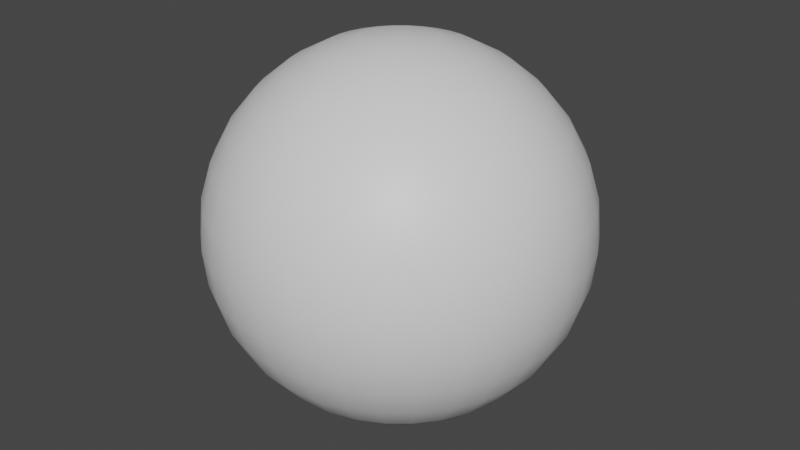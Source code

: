 # Source: untitled.blend  (saved by Blender 3.1.7; exported with 4.5.12 LTS)
import bpy
from mathutils import Matrix  # noqa: F401  (used for matrix-valued properties, if any)

bpy.ops.wm.read_factory_settings(use_empty=True)
scene = bpy.context.scene
scene.name = 'Scene'

# ---- collections
col_collection = bpy.data.collections.new('Collection'); scene.collection.children.link(col_collection)

# ---- materials (node trees are filled in below, after node groups)
mat_material_001 = bpy.data.materials.new('Material.001')
mat_material_001.use_transparent_shadow = False

# ---- node groups
ng_auto_smooth = bpy.data.node_groups.new('Auto Smooth', 'GeometryNodeTree')
_s = ng_auto_smooth.interface.new_socket(name='Geometry', in_out='OUTPUT', socket_type='NodeSocketGeometry')
_s = ng_auto_smooth.interface.new_socket(name='Geometry', in_out='INPUT', socket_type='NodeSocketGeometry')
_s = ng_auto_smooth.interface.new_socket(name='Angle', in_out='INPUT', socket_type='NodeSocketFloat')
_s.subtype = 'ANGLE'
_s.min_value = 0.0
_s.max_value = 3.142
ng_auto_smooth.is_modifier = True
_N = ng_auto_smooth.nodes; _L = ng_auto_smooth.links
n0 = _N.new('NodeGroupOutput'); n0.name = 'Group Output'; n0.location = (480, -100)
n1 = _N.new('NodeGroupInput'); n1.name = 'Group Input'; n1.location = (-420, -300)
n2 = _N.new('NodeGroupInput'); n2.name = 'Group Input.001'; n2.location = (-60, -100)
n3 = _N.new('GeometryNodeSetShadeSmooth'); n3.name = 'Set Shade Smooth'; n3.location = (120, -100)
n3.domain = 'EDGE'
n4 = _N.new('GeometryNodeSetShadeSmooth'); n4.name = 'Set Shade Smooth.001'; n4.location = (300, -100)
n5 = _N.new('GeometryNodeInputMeshEdgeAngle'); n5.name = 'Edge Angle'; n5.location = (-420, -220)
n6 = _N.new('GeometryNodeInputEdgeSmooth'); n6.name = 'Is Edge Smooth'; n6.location = (-60, -160)
n7 = _N.new('GeometryNodeInputShadeSmooth'); n7.name = 'Is Face Smooth'; n7.location = (-240, -340)
n8 = _N.new('FunctionNodeBooleanMath'); n8.name = 'Boolean Math'; n8.location = (-60, -220)
n9 = _N.new('FunctionNodeCompare'); n9.name = 'Compare'; n9.location = (-240, -180)
n9.operation = 'LESS_EQUAL'
_L.new(n5.outputs[0], n9.inputs[0])
_L.new(n4.outputs[0], n0.inputs[0])
_L.new(n1.outputs[1], n9.inputs[1])
_L.new(n9.outputs[0], n8.inputs[0])
_L.new(n7.outputs[0], n8.inputs[1])
_L.new(n2.outputs[0], n3.inputs[0])
_L.new(n6.outputs[0], n3.inputs[1])
_L.new(n3.outputs[0], n4.inputs[0])
_L.new(n8.outputs[0], n3.inputs[2])
n0.is_active_output = True

# ---- material node trees
mat_material_001.use_nodes = True; mat_material_001.node_tree.nodes.clear()
_N = mat_material_001.node_tree.nodes; _L = mat_material_001.node_tree.links
n0 = _N.new('ShaderNodeBsdfPrincipled'); n0.name = 'Principled BSDF'; n0.location = (10, 300)
n0.distribution = 'GGX'
n0.subsurface_method = 'RANDOM_WALK_SKIN'
n0.inputs[3].default_value = 1.45
n0.inputs[27].default_value = (0.0, 0.0, 0.0, 1.0)
n0.inputs[28].default_value = 1.0
n1 = _N.new('ShaderNodeOutputMaterial'); n1.name = 'Material Output'; n1.location = (300, 300)
_L.new(n0.outputs[0], n1.inputs[0])
n1.is_active_output = True

# ---- world
world_world = bpy.data.worlds.new('World'); scene.world = world_world
world_world.use_nodes = True; world_world.node_tree.nodes.clear()
_N = world_world.node_tree.nodes; _L = world_world.node_tree.links
n0 = _N.new('ShaderNodeOutputWorld'); n0.name = 'World Output'; n0.location = (300, 300)
n1 = _N.new('ShaderNodeBackground'); n1.name = 'Background'; n1.location = (10, 300)
n1.inputs[0].default_value = (0.05088, 0.05088, 0.05088, 1.0)
_L.new(n1.outputs[0], n0.inputs[0])
n0.is_active_output = True
world_world.color = (0.05088, 0.05088, 0.05088)
world_world.use_sun_shadow = False
world_world.sun_shadow_jitter_overblur = 0.0

# ---- meshes
me_sphere = bpy.data.meshes.new('Sphere')
me_sphere.from_pydata([(0.0, 0.1951, 0.9808), (0.0, 0.3827, 0.9239), (0.0, 0.5556, 0.8315), (0.0, 0.7071, 0.7071), (0.0, 0.8315, 0.5556), (0.0, 0.9239, 0.3827), (0.0, 0.9808, 0.1951), (0.0, 0.8315, -0.5556), (0.0, 0.7071, -0.7071), (0.0, 0.5556, -0.8315), (0.03806, 0.1913, 0.9808), (0.07466, 0.3753, 0.9239), (0.1084, 0.5449, 0.8315), (0.1379, 0.6935, 0.7071), (0.1622, 0.8155, 0.5556), (0.1802, 0.9061, 0.3827), (0.1913, 0.9619, 0.1951), (0.1951, 0.9808, -4.371e-08), (0.1913, 0.9619, -0.1951), (0.1802, 0.9061, -0.3827), (0.1622, 0.8155, -0.5556), (0.1379, 0.6935, -0.7071), (0.1084, 0.5449, -0.8315), (0.07466, 0.3753, -0.9239), (0.03806, 0.1913, -0.9808), (0.07466, 0.1802, 0.9808), (0.1464, 0.3536, 0.9239), (0.2126, 0.5133, 0.8315), (0.2706, 0.6533, 0.7071), (0.3182, 0.7682, 0.5556), (0.3536, 0.8536, 0.3827), (0.3753, 0.9061, 0.1951), (0.3827, 0.9239, -4.371e-08), (0.3753, 0.9061, -0.1951), (0.3536, 0.8536, -0.3827), (0.3182, 0.7682, -0.5556), (0.2706, 0.6533, -0.7071), (0.2126, 0.5133, -0.8315), (0.1464, 0.3536, -0.9239), (0.07466, 0.1802, -0.9808), (0.1084, 0.1622, 0.9808), (0.2126, 0.3182, 0.9239), (0.3087, 0.4619, 0.8315), (0.3928, 0.5879, 0.7071), (0.4619, 0.6913, 0.5556), (0.5133, 0.7682, 0.3827), (0.5449, 0.8155, 0.1951), (0.5556, 0.8315, -4.371e-08), (0.5449, 0.8155, -0.1951), (0.5133, 0.7682, -0.3827), (0.4619, 0.6913, -0.5556), (0.3928, 0.5879, -0.7071), (0.3087, 0.4619, -0.8315), (0.2126, 0.3182, -0.9239), (0.1084, 0.1622, -0.9808), (0.1379, 0.1379, 0.9808), (0.2706, 0.2706, 0.9239), (0.3928, 0.3928, 0.8315), (0.5, 0.5, 0.7071), (0.5879, 0.5879, 0.5556), (0.6533, 0.6533, 0.3827), (0.6935, 0.6935, 0.1951), (0.7071, 0.7071, -4.371e-08), (0.6935, 0.6935, -0.1951), (0.6533, 0.6533, -0.3827), (0.5879, 0.5879, -0.5556), (0.5, 0.5, -0.7071), (0.3928, 0.3928, -0.8315), (0.2706, 0.2706, -0.9239), (0.1379, 0.1379, -0.9808), (0.1622, 0.1084, 0.9808), (0.3182, 0.2126, 0.9239), (0.4619, 0.3087, 0.8315), (0.5879, 0.3928, 0.7071), (0.6913, 0.4619, 0.5556), (0.7682, 0.5133, 0.3827), (0.8155, 0.5449, 0.1951), (0.8315, 0.5556, -4.371e-08), (0.8155, 0.5449, -0.1951), (0.7682, 0.5133, -0.3827), (0.6913, 0.4619, -0.5556), (0.5879, 0.3928, -0.7071), (0.4619, 0.3087, -0.8315), (0.3182, 0.2126, -0.9239), (0.1622, 0.1084, -0.9808), (0.1802, 0.07466, 0.9808), (0.3536, 0.1464, 0.9239), (0.5133, 0.2126, 0.8315), (0.6533, 0.2706, 0.7071), (0.7682, 0.3182, 0.5556), (0.8536, 0.3536, 0.3827), (0.9061, 0.3753, 0.1951), (0.9239, 0.3827, -4.371e-08), (0.9061, 0.3753, -0.1951), (0.8536, 0.3536, -0.3827), (0.7682, 0.3182, -0.5556), (0.6533, 0.2706, -0.7071), (0.5133, 0.2126, -0.8315), (0.3536, 0.1464, -0.9239), (0.1802, 0.07466, -0.9808), (0.1913, 0.03806, 0.9808), (0.3753, 0.07466, 0.9239), (0.5449, 0.1084, 0.8315), (0.6935, 0.1379, 0.7071), (0.8155, 0.1622, 0.5556), (0.9061, 0.1802, 0.3827), (0.9619, 0.1913, 0.1951), (0.9808, 0.1951, -4.371e-08), (0.9619, 0.1913, -0.1951), (0.9061, 0.1802, -0.3827), (0.8155, 0.1622, -0.5556), (0.6935, 0.1379, -0.7071), (0.5449, 0.1084, -0.8315), (0.3753, 0.07466, -0.9239), (0.1913, 0.03806, -0.9808), (0.1951, -6.874e-08, 0.9808), (0.3827, -1.209e-07, 0.9239), (0.5556, -1.134e-07, 0.8315), (0.7071, -4.638e-08, 0.7071), (0.8315, -9.109e-08, 0.5556), (0.9239, -1.658e-08, 0.3827), (0.9808, -9.109e-08, 0.1951), (1.0, -1.656e-07, -4.371e-08), (0.9808, -9.109e-08, -0.1951), (0.9239, -1.507e-07, -0.3827), (0.8315, -1.06e-07, -0.5556), (0.7071, -4.638e-08, -0.7071), (0.5556, -1.134e-07, -0.8315), (0.3827, -9.854e-08, -0.9239), (0.1951, -7.619e-08, -0.9808), (0.1913, -0.03806, 0.9808), (0.3753, -0.07466, 0.9239), (0.5449, -0.1084, 0.8315), (0.6935, -0.1379, 0.7071), (0.8155, -0.1622, 0.5556), (0.9061, -0.1802, 0.3827), (0.9619, -0.1913, 0.1951), (0.9808, -0.1951, -4.371e-08), (0.9619, -0.1913, -0.1951), (0.9061, -0.1802, -0.3827), (0.8155, -0.1622, -0.5556), (0.6935, -0.1379, -0.7071), (0.5449, -0.1084, -0.8315), (0.3753, -0.07466, -0.9239), (0.1913, -0.03806, -0.9808), (0.1802, -0.07466, 0.9808), (0.3536, -0.1464, 0.9239), (0.5133, -0.2126, 0.8315), (0.6533, -0.2706, 0.7071), (0.7682, -0.3182, 0.5556), (0.8536, -0.3536, 0.3827), (0.9061, -0.3753, 0.1951), (0.9239, -0.3827, -4.371e-08), (0.9061, -0.3753, -0.1951), (0.8536, -0.3536, -0.3827), (0.7682, -0.3182, -0.5556), (0.6533, -0.2706, -0.7071), (0.5133, -0.2126, -0.8315), (0.3536, -0.1464, -0.9239), (0.1802, -0.07466, -0.9808), (0.1622, -0.1084, 0.9808), (0.3182, -0.2126, 0.9239), (0.4619, -0.3087, 0.8315), (0.5879, -0.3928, 0.7071), (0.6913, -0.4619, 0.5556), (0.7682, -0.5133, 0.3827), (0.8155, -0.5449, 0.1951), (0.8315, -0.5556, -4.371e-08), (0.8155, -0.5449, -0.1951), (0.7682, -0.5133, -0.3827), (0.6913, -0.4619, -0.5556), (0.5879, -0.3928, -0.7071), (0.4619, -0.3087, -0.8315), (0.3182, -0.2126, -0.9239), (0.1622, -0.1084, -0.9808), (0.1379, -0.1379, 0.9808), (0.2706, -0.2706, 0.9239), (0.3928, -0.3928, 0.8315), (0.5, -0.5, 0.7071), (0.5879, -0.5879, 0.5556), (0.6533, -0.6533, 0.3827), (0.6935, -0.6935, 0.1951), (0.7071, -0.7071, -4.371e-08), (0.6935, -0.6935, -0.1951), (0.6533, -0.6533, -0.3827), (0.5879, -0.5879, -0.5556), (0.5, -0.5, -0.7071), (0.3928, -0.3928, -0.8315), (0.2706, -0.2706, -0.9239), (0.1379, -0.1379, -0.9808), (0.1084, -0.1622, 0.9808), (0.2126, -0.3182, 0.9239), (0.3087, -0.4619, 0.8315), (0.3928, -0.5879, 0.7071), (0.4619, -0.6913, 0.5556), (0.5133, -0.7682, 0.3827), (0.5449, -0.8155, 0.1951), (0.5556, -0.8315, -4.371e-08), (0.5449, -0.8155, -0.1951), (0.5133, -0.7682, -0.3827), (0.4619, -0.6913, -0.5556), (0.3928, -0.5879, -0.7071), (0.3087, -0.4619, -0.8315), (0.2126, -0.3182, -0.9239), (0.1084, -0.1622, -0.9808), (0.07466, -0.1802, 0.9808), (0.1464, -0.3536, 0.9239), (0.2126, -0.5133, 0.8315), (0.2706, -0.6533, 0.7071), (0.3182, -0.7682, 0.5556), (0.3536, -0.8536, 0.3827), (0.3753, -0.9061, 0.1951), (0.3827, -0.9239, -4.371e-08), (0.3753, -0.9061, -0.1951), (0.3536, -0.8536, -0.3827), (0.3182, -0.7682, -0.5556), (0.2706, -0.6533, -0.7071), (0.2126, -0.5133, -0.8315), (0.1464, -0.3536, -0.9239), (0.07466, -0.1802, -0.9808), (0.03806, -0.1913, 0.9808), (0.07466, -0.3753, 0.9239), (0.1084, -0.5449, 0.8315), (0.1379, -0.6935, 0.7071), (0.1622, -0.8155, 0.5556), (0.1802, -0.9061, 0.3827), (0.1913, -0.9619, 0.1951), (0.1951, -0.9808, -4.371e-08), (0.1913, -0.9619, -0.1951), (0.1802, -0.9061, -0.3827), (0.1622, -0.8155, -0.5556), (0.1379, -0.6935, -0.7071), (0.1084, -0.5449, -0.8315), (0.07466, -0.3753, -0.9239), (0.03806, -0.1913, -0.9808), (2.154e-09, -0.1951, 0.9808), (-2.765e-08, -0.3827, 0.9239), (-6.49e-08, -0.5556, 0.8315), (4.686e-08, -0.7071, 0.7071), (-1.275e-08, -0.8315, 0.5556), (1.706e-08, -0.9239, 0.3827), (-7.235e-08, -0.9808, 0.1951), (-2.661e-07, -1.0, -4.371e-08), (-7.235e-08, -0.9808, -0.1951), (-1.171e-07, -0.9239, -0.3827), (-4.255e-08, -0.8315, -0.5556), (4.686e-08, -0.7071, -0.7071), (-6.49e-08, -0.5556, -0.8315), (2.154e-09, -0.3827, -0.9239), (-1.571e-09, -0.1951, -0.9808), (-0.03806, -0.1913, 0.9808), (-0.07466, -0.3753, 0.9239), (-0.1084, -0.5449, 0.8315), (-0.1379, -0.6935, 0.7071), (-0.1622, -0.8155, 0.5556), (-0.1802, -0.9061, 0.3827), (-0.1913, -0.9619, 0.1951), (-0.1951, -0.9808, -4.371e-08), (-0.1913, -0.9619, -0.1951), (-0.1802, -0.9061, -0.3827), (-0.1622, -0.8155, -0.5556), (-0.1379, -0.6935, -0.7071), (-0.1084, -0.5449, -0.8315), (-0.07466, -0.3753, -0.9239), (-0.03806, -0.1913, -0.9808), (-0.07466, -0.1802, 0.9808), (-0.1464, -0.3536, 0.9239), (-0.2126, -0.5133, 0.8315), (-0.2706, -0.6533, 0.7071), (-0.3182, -0.7682, 0.5556), (-0.3536, -0.8536, 0.3827), (-0.3753, -0.9061, 0.1951), (-0.3827, -0.9239, -4.371e-08), (-0.3753, -0.9061, -0.1951), (-0.3536, -0.8536, -0.3827), (-0.3182, -0.7682, -0.5556), (-0.2706, -0.6533, -0.7071), (-0.2126, -0.5133, -0.8315), (-0.1464, -0.3536, -0.9239), (-0.07466, -0.1802, -0.9808), (-0.1084, -0.1622, 0.9808), (-0.2126, -0.3182, 0.9239), (-0.3087, -0.4619, 0.8315), (-0.3928, -0.5879, 0.7071), (-0.4619, -0.6913, 0.5556), (-0.5133, -0.7682, 0.3827), (-0.5449, -0.8155, 0.1951), (-0.5556, -0.8315, -4.371e-08), (-0.5449, -0.8155, -0.1951), (-0.5133, -0.7682, -0.3827), (-0.4619, -0.6913, -0.5556), (-0.3928, -0.5879, -0.7071), (-0.3087, -0.4619, -0.8315), (-0.2126, -0.3182, -0.9239), (-0.1084, -0.1622, -0.9808), (-0.1379, -0.1379, 0.9808), (-0.2706, -0.2706, 0.9239), (-0.3928, -0.3928, 0.8315), (-0.5, -0.5, 0.7071), (-0.5879, -0.5879, 0.5556), (-0.6533, -0.6533, 0.3827), (-0.6935, -0.6935, 0.1951), (-0.7071, -0.7071, -4.371e-08), (-0.6935, -0.6935, -0.1951), (-0.6533, -0.6533, -0.3827), (-0.5879, -0.5879, -0.5556), (-0.5, -0.5, -0.7071), (-0.3928, -0.3928, -0.8315), (-0.2706, -0.2706, -0.9239), (-0.1379, -0.1379, -0.9808), (-0.1622, -0.1084, 0.9808), (-0.3182, -0.2126, 0.9239), (-0.4619, -0.3087, 0.8315), (-0.5879, -0.3928, 0.7071), (-0.6913, -0.4619, 0.5556), (-0.7682, -0.5133, 0.3827), (-0.8155, -0.5449, 0.1951), (-0.8315, -0.5556, -4.371e-08), (-0.8155, -0.5449, -0.1951), (-0.7682, -0.5133, -0.3827), (-0.6913, -0.4619, -0.5556), (-0.5879, -0.3928, -0.7071), (-0.4619, -0.3087, -0.8315), (-0.3182, -0.2126, -0.9239), (-0.1622, -0.1084, -0.9808), (-8.077e-08, -1.209e-07, 1.0), (-0.1802, -0.07466, 0.9808), (-0.3536, -0.1464, 0.9239), (-0.5133, -0.2126, 0.8315), (-0.6533, -0.2706, 0.7071), (-0.7682, -0.3182, 0.5556), (-0.8536, -0.3536, 0.3827), (-0.9061, -0.3753, 0.1951), (-0.9239, -0.3827, -4.371e-08), (-0.9061, -0.3753, -0.1951), (-0.8536, -0.3536, -0.3827), (-0.7682, -0.3182, -0.5556), (-0.6533, -0.2706, -0.7071), (-0.5133, -0.2126, -0.8315), (-0.3536, -0.1464, -0.9239), (-0.1802, -0.07466, -0.9808), (-0.1913, -0.03806, 0.9808), (-0.3753, -0.07466, 0.9239), (-0.5449, -0.1084, 0.8315), (-0.6935, -0.1379, 0.7071), (-0.8155, -0.1622, 0.5556), (-0.9061, -0.1802, 0.3827), (-0.9619, -0.1913, 0.1951), (-0.9808, -0.1951, -4.371e-08), (-0.9619, -0.1913, -0.1951), (-0.9061, -0.1802, -0.3827), (-0.8155, -0.1622, -0.5556), (-0.6935, -0.1379, -0.7071), (-0.5449, -0.1084, -0.8315), (-0.3753, -0.07466, -0.9239), (-0.1913, -0.03806, -0.9808), (-0.1951, -7.246e-08, 0.9808), (-0.3827, -4.638e-08, 0.9239), (-0.5556, 5.771e-09, 0.8315), (-0.7071, -9.109e-08, 0.7071), (-0.8315, -4.638e-08, 0.5556), (-0.9239, -1.68e-09, 0.3827), (-0.9808, 7.283e-08, 0.1951), (-1.0, 3.858e-07, -4.371e-08), (-0.9808, 7.283e-08, -0.1951), (-0.9239, 1.175e-07, -0.3827), (-0.8315, -3.148e-08, -0.5556), (-0.7071, -9.109e-08, -0.7071), (-0.5556, 5.771e-09, -0.8315), (-0.3827, -6.128e-08, -0.9239), (-0.1951, -6.874e-08, -0.9808), (-0.1913, 0.03806, 0.9808), (-0.3753, 0.07466, 0.9239), (-0.5449, 0.1084, 0.8315), (-0.6935, 0.1379, 0.7071), (-0.8155, 0.1622, 0.5556), (-0.9061, 0.1802, 0.3827), (-0.9619, 0.1913, 0.1951), (-0.9808, 0.1951, -4.371e-08), (-0.9619, 0.1913, -0.1951), (-0.9061, 0.1802, -0.3827), (-0.8155, 0.1622, -0.5556), (-0.6935, 0.1379, -0.7071), (-0.5449, 0.1084, -0.8315), (-0.3753, 0.07466, -0.9239), (-0.1913, 0.03806, -0.9808), (-0.1802, 0.07466, 0.9808), (-0.3536, 0.1464, 0.9239), (-0.5133, 0.2126, 0.8315), (-0.6533, 0.2706, 0.7071), (-0.7682, 0.3182, 0.5556), (-0.8536, 0.3536, 0.3827), (-0.9061, 0.3753, 0.1951), (-0.9239, 0.3827, -4.371e-08), (-0.9061, 0.3753, -0.1951), (-0.8536, 0.3536, -0.3827), (-0.7682, 0.3182, -0.5556), (-0.6533, 0.2706, -0.7071), (-0.5133, 0.2126, -0.8315), (-0.3536, 0.1464, -0.9239), (-0.1802, 0.07466, -0.9808), (-0.1622, 0.1084, 0.9808), (-0.3182, 0.2126, 0.9239), (-0.4619, 0.3087, 0.8315), (-0.5879, 0.3928, 0.7071), (-0.6913, 0.4619, 0.5556), (-0.7682, 0.5133, 0.3827), (-0.8155, 0.5449, 0.1951), (-0.8315, 0.5556, -4.371e-08), (-0.8155, 0.5449, -0.1951), (-0.7682, 0.5133, -0.3827), (-0.6913, 0.4619, -0.5556), (-0.5879, 0.3928, -0.7071), (-0.4619, 0.3087, -0.8315), (-0.3182, 0.2126, -0.9239), (-0.1622, 0.1084, -0.9808), (-0.1379, 0.1379, 0.9808), (-0.2706, 0.2706, 0.9239), (-0.3928, 0.3928, 0.8315), (-0.5, 0.5, 0.7071), (-0.5879, 0.5879, 0.5556), (-0.6533, 0.6533, 0.3827), (-0.6935, 0.6935, 0.1951), (-0.7071, 0.7071, -4.371e-08), (-0.6935, 0.6935, -0.1951), (-0.6533, 0.6533, -0.3827), (-0.5879, 0.5879, -0.5556), (-0.5, 0.5, -0.7071), (-0.3928, 0.3928, -0.8315), (-0.2706, 0.2706, -0.9239), (-0.1379, 0.1379, -0.9808), (-0.1084, 0.1622, 0.9808), (-0.2126, 0.3182, 0.9239), (-0.3087, 0.4619, 0.8315), (-0.3928, 0.5879, 0.7071), (-0.4619, 0.6913, 0.5556), (-0.5133, 0.7682, 0.3827), (-0.5449, 0.8155, 0.1951), (-0.5556, 0.8315, -4.371e-08), (-0.5449, 0.8155, -0.1951), (-0.5133, 0.7682, -0.3827), (-0.4619, 0.6913, -0.5556), (-0.3928, 0.5879, -0.7071), (-0.3087, 0.4619, -0.8315), (-0.2126, 0.3182, -0.9239), (-0.1084, 0.1622, -0.9808), (-0.07466, 0.1802, 0.9808), (-0.1464, 0.3536, 0.9239), (-0.2126, 0.5133, 0.8315), (-0.2706, 0.6533, 0.7071), (-0.3182, 0.7682, 0.5556), (-0.3536, 0.8536, 0.3827), (-0.3753, 0.9061, 0.1951), (-0.3827, 0.9239, -4.371e-08), (-0.3753, 0.9061, -0.1951), (-0.3536, 0.8536, -0.3827), (-0.3182, 0.7682, -0.5556), (-0.2706, 0.6533, -0.7071), (-0.2126, 0.5133, -0.8315), (-0.1464, 0.3536, -0.9239), (-0.07466, 0.1802, -0.9808), (-0.03806, 0.1913, 0.9808), (-0.07466, 0.3753, 0.9239), (-0.1084, 0.5449, 0.8315), (-0.1379, 0.6935, 0.7071), (-0.1622, 0.8155, 0.5556), (-0.1802, 0.9061, 0.3827), (-0.1913, 0.9619, 0.1951), (-0.1951, 0.9808, -4.371e-08), (-0.1913, 0.9619, -0.1951), (-0.1802, 0.9061, -0.3827), (-0.1622, 0.8155, -0.5556), (-0.1379, 0.6935, -0.7071), (-0.1084, 0.5449, -0.8315), (-0.07466, 0.3753, -0.9239), (-0.03806, 0.1913, -0.9808), (5.386e-07, 1.0, -4.371e-08), (2.257e-07, 0.9808, -0.1951), (1.959e-07, 0.9239, -0.3827), (6.921e-08, 0.3827, -0.9239), (2.823e-08, 0.1951, -0.9808), (0.0, -8.742e-08, -1.0)], [], [(476, 17, 16, 6), (0, 10, 325), (481, 24, 480), (477, 18, 17, 476), (1, 11, 10, 0), (478, 19, 18, 477), (2, 12, 11, 1), (7, 20, 19, 478), (3, 13, 12, 2), (8, 21, 20, 7), (4, 14, 13, 3), (9, 22, 21, 8), (5, 15, 14, 4), (479, 23, 22, 9), (6, 16, 15, 5), (480, 24, 23, 479), (23, 38, 37, 22), (16, 31, 30, 15), (24, 39, 38, 23), (17, 32, 31, 16), (10, 25, 325), (481, 39, 24), (18, 33, 32, 17), (11, 26, 25, 10), (19, 34, 33, 18), (12, 27, 26, 11), (20, 35, 34, 19), (13, 28, 27, 12), (21, 36, 35, 20), (14, 29, 28, 13), (22, 37, 36, 21), (15, 30, 29, 14), (35, 50, 49, 34), (28, 43, 42, 27), (36, 51, 50, 35), (29, 44, 43, 28), (37, 52, 51, 36), (30, 45, 44, 29), (38, 53, 52, 37), (31, 46, 45, 30), (39, 54, 53, 38), (32, 47, 46, 31), (25, 40, 325), (481, 54, 39), (33, 48, 47, 32), (26, 41, 40, 25), (34, 49, 48, 33), (27, 42, 41, 26), (54, 69, 68, 53), (47, 62, 61, 46), (40, 55, 325), (481, 69, 54), (48, 63, 62, 47), (41, 56, 55, 40), (49, 64, 63, 48), (42, 57, 56, 41), (50, 65, 64, 49), (43, 58, 57, 42), (51, 66, 65, 50), (44, 59, 58, 43), (52, 67, 66, 51), (45, 60, 59, 44), (53, 68, 67, 52), (46, 61, 60, 45), (58, 73, 72, 57), (66, 81, 80, 65), (59, 74, 73, 58), (67, 82, 81, 66), (60, 75, 74, 59), (68, 83, 82, 67), (61, 76, 75, 60), (69, 84, 83, 68), (62, 77, 76, 61), (55, 70, 325), (481, 84, 69), (63, 78, 77, 62), (56, 71, 70, 55), (64, 79, 78, 63), (57, 72, 71, 56), (65, 80, 79, 64), (77, 92, 91, 76), (70, 85, 325), (481, 99, 84), (78, 93, 92, 77), (71, 86, 85, 70), (79, 94, 93, 78), (72, 87, 86, 71), (80, 95, 94, 79), (73, 88, 87, 72), (81, 96, 95, 80), (74, 89, 88, 73), (82, 97, 96, 81), (75, 90, 89, 74), (83, 98, 97, 82), (76, 91, 90, 75), (84, 99, 98, 83), (96, 111, 110, 95), (89, 104, 103, 88), (97, 112, 111, 96), (90, 105, 104, 89), (98, 113, 112, 97), (91, 106, 105, 90), (99, 114, 113, 98), (92, 107, 106, 91), (85, 100, 325), (481, 114, 99), (93, 108, 107, 92), (86, 101, 100, 85), (94, 109, 108, 93), (87, 102, 101, 86), (95, 110, 109, 94), (88, 103, 102, 87), (100, 115, 325), (481, 129, 114), (108, 123, 122, 107), (101, 116, 115, 100), (109, 124, 123, 108), (102, 117, 116, 101), (110, 125, 124, 109), (103, 118, 117, 102), (111, 126, 125, 110), (104, 119, 118, 103), (112, 127, 126, 111), (105, 120, 119, 104), (113, 128, 127, 112), (106, 121, 120, 105), (114, 129, 128, 113), (107, 122, 121, 106), (119, 134, 133, 118), (127, 142, 141, 126), (120, 135, 134, 119), (128, 143, 142, 127), (121, 136, 135, 120), (129, 144, 143, 128), (122, 137, 136, 121), (115, 130, 325), (481, 144, 129), (123, 138, 137, 122), (116, 131, 130, 115), (124, 139, 138, 123), (117, 132, 131, 116), (125, 140, 139, 124), (118, 133, 132, 117), (126, 141, 140, 125), (138, 153, 152, 137), (131, 146, 145, 130), (139, 154, 153, 138), (132, 147, 146, 131), (140, 155, 154, 139), (133, 148, 147, 132), (141, 156, 155, 140), (134, 149, 148, 133), (142, 157, 156, 141), (135, 150, 149, 134), (143, 158, 157, 142), (136, 151, 150, 135), (144, 159, 158, 143), (137, 152, 151, 136), (130, 145, 325), (481, 159, 144), (157, 172, 171, 156), (150, 165, 164, 149), (158, 173, 172, 157), (151, 166, 165, 150), (159, 174, 173, 158), (152, 167, 166, 151), (145, 160, 325), (481, 174, 159), (153, 168, 167, 152), (146, 161, 160, 145), (154, 169, 168, 153), (147, 162, 161, 146), (155, 170, 169, 154), (148, 163, 162, 147), (156, 171, 170, 155), (149, 164, 163, 148), (169, 184, 183, 168), (162, 177, 176, 161), (170, 185, 184, 169), (163, 178, 177, 162), (171, 186, 185, 170), (164, 179, 178, 163), (172, 187, 186, 171), (165, 180, 179, 164), (173, 188, 187, 172), (166, 181, 180, 165), (174, 189, 188, 173), (167, 182, 181, 166), (160, 175, 325), (481, 189, 174), (168, 183, 182, 167), (161, 176, 175, 160), (188, 203, 202, 187), (181, 196, 195, 180), (189, 204, 203, 188), (182, 197, 196, 181), (175, 190, 325), (481, 204, 189), (183, 198, 197, 182), (176, 191, 190, 175), (184, 199, 198, 183), (177, 192, 191, 176), (185, 200, 199, 184), (178, 193, 192, 177), (186, 201, 200, 185), (179, 194, 193, 178), (187, 202, 201, 186), (180, 195, 194, 179), (192, 207, 206, 191), (200, 215, 214, 199), (193, 208, 207, 192), (201, 216, 215, 200), (194, 209, 208, 193), (202, 217, 216, 201), (195, 210, 209, 194), (203, 218, 217, 202), (196, 211, 210, 195), (204, 219, 218, 203), (197, 212, 211, 196), (190, 205, 325), (481, 219, 204), (198, 213, 212, 197), (191, 206, 205, 190), (199, 214, 213, 198), (211, 226, 225, 210), (219, 234, 233, 218), (212, 227, 226, 211), (205, 220, 325), (481, 234, 219), (213, 228, 227, 212), (206, 221, 220, 205), (214, 229, 228, 213), (207, 222, 221, 206), (215, 230, 229, 214), (208, 223, 222, 207), (216, 231, 230, 215), (209, 224, 223, 208), (217, 232, 231, 216), (210, 225, 224, 209), (218, 233, 232, 217), (230, 245, 244, 229), (223, 238, 237, 222), (231, 246, 245, 230), (224, 239, 238, 223), (232, 247, 246, 231), (225, 240, 239, 224), (233, 248, 247, 232), (226, 241, 240, 225), (234, 249, 248, 233), (227, 242, 241, 226), (220, 235, 325), (481, 249, 234), (228, 243, 242, 227), (221, 236, 235, 220), (229, 244, 243, 228), (222, 237, 236, 221), (249, 264, 263, 248), (242, 257, 256, 241), (235, 250, 325), (481, 264, 249), (243, 258, 257, 242), (236, 251, 250, 235), (244, 259, 258, 243), (237, 252, 251, 236), (245, 260, 259, 244), (238, 253, 252, 237), (246, 261, 260, 245), (239, 254, 253, 238), (247, 262, 261, 246), (240, 255, 254, 239), (248, 263, 262, 247), (241, 256, 255, 240), (253, 268, 267, 252), (261, 276, 275, 260), (254, 269, 268, 253), (262, 277, 276, 261), (255, 270, 269, 254), (263, 278, 277, 262), (256, 271, 270, 255), (264, 279, 278, 263), (257, 272, 271, 256), (250, 265, 325), (481, 279, 264), (258, 273, 272, 257), (251, 266, 265, 250), (259, 274, 273, 258), (252, 267, 266, 251), (260, 275, 274, 259), (272, 287, 286, 271), (265, 280, 325), (481, 294, 279), (273, 288, 287, 272), (266, 281, 280, 265), (274, 289, 288, 273), (267, 282, 281, 266), (275, 290, 289, 274), (268, 283, 282, 267), (276, 291, 290, 275), (269, 284, 283, 268), (277, 292, 291, 276), (270, 285, 284, 269), (278, 293, 292, 277), (271, 286, 285, 270), (279, 294, 293, 278), (291, 306, 305, 290), (284, 299, 298, 283), (292, 307, 306, 291), (285, 300, 299, 284), (293, 308, 307, 292), (286, 301, 300, 285), (294, 309, 308, 293), (287, 302, 301, 286), (280, 295, 325), (481, 309, 294), (288, 303, 302, 287), (281, 296, 295, 280), (289, 304, 303, 288), (282, 297, 296, 281), (290, 305, 304, 289), (283, 298, 297, 282), (481, 324, 309), (303, 318, 317, 302), (296, 311, 310, 295), (304, 319, 318, 303), (297, 312, 311, 296), (305, 320, 319, 304), (298, 313, 312, 297), (306, 321, 320, 305), (299, 314, 313, 298), (307, 322, 321, 306), (300, 315, 314, 299), (308, 323, 322, 307), (301, 316, 315, 300), (309, 324, 323, 308), (302, 317, 316, 301), (295, 310, 325), (322, 338, 337, 321), (315, 331, 330, 314), (323, 339, 338, 322), (316, 332, 331, 315), (324, 340, 339, 323), (317, 333, 332, 316), (310, 326, 325), (481, 340, 324), (318, 334, 333, 317), (311, 327, 326, 310), (319, 335, 334, 318), (312, 328, 327, 311), (320, 336, 335, 319), (313, 329, 328, 312), (321, 337, 336, 320), (314, 330, 329, 313), (327, 342, 341, 326), (335, 350, 349, 334), (328, 343, 342, 327), (336, 351, 350, 335), (329, 344, 343, 328), (337, 352, 351, 336), (330, 345, 344, 329), (338, 353, 352, 337), (331, 346, 345, 330), (339, 354, 353, 338), (332, 347, 346, 331), (340, 355, 354, 339), (333, 348, 347, 332), (326, 341, 325), (481, 355, 340), (334, 349, 348, 333), (346, 361, 360, 345), (354, 369, 368, 353), (347, 362, 361, 346), (355, 370, 369, 354), (348, 363, 362, 347), (341, 356, 325), (481, 370, 355), (349, 364, 363, 348), (342, 357, 356, 341), (350, 365, 364, 349), (343, 358, 357, 342), (351, 366, 365, 350), (344, 359, 358, 343), (352, 367, 366, 351), (345, 360, 359, 344), (353, 368, 367, 352), (365, 380, 379, 364), (358, 373, 372, 357), (366, 381, 380, 365), (359, 374, 373, 358), (367, 382, 381, 366), (360, 375, 374, 359), (368, 383, 382, 367), (361, 376, 375, 360), (369, 384, 383, 368), (362, 377, 376, 361), (370, 385, 384, 369), (363, 378, 377, 362), (356, 371, 325), (481, 385, 370), (364, 379, 378, 363), (357, 372, 371, 356), (384, 399, 398, 383), (377, 392, 391, 376), (385, 400, 399, 384), (378, 393, 392, 377), (371, 386, 325), (481, 400, 385), (379, 394, 393, 378), (372, 387, 386, 371), (380, 395, 394, 379), (373, 388, 387, 372), (381, 396, 395, 380), (374, 389, 388, 373), (382, 397, 396, 381), (375, 390, 389, 374), (383, 398, 397, 382), (376, 391, 390, 375), (388, 403, 402, 387), (396, 411, 410, 395), (389, 404, 403, 388), (397, 412, 411, 396), (390, 405, 404, 389), (398, 413, 412, 397), (391, 406, 405, 390), (399, 414, 413, 398), (392, 407, 406, 391), (400, 415, 414, 399), (393, 408, 407, 392), (386, 401, 325), (481, 415, 400), (394, 409, 408, 393), (387, 402, 401, 386), (395, 410, 409, 394), (407, 422, 421, 406), (415, 430, 429, 414), (408, 423, 422, 407), (401, 416, 325), (481, 430, 415), (409, 424, 423, 408), (402, 417, 416, 401), (410, 425, 424, 409), (403, 418, 417, 402), (411, 426, 425, 410), (404, 419, 418, 403), (412, 427, 426, 411), (405, 420, 419, 404), (413, 428, 427, 412), (406, 421, 420, 405), (414, 429, 428, 413), (426, 441, 440, 425), (419, 434, 433, 418), (427, 442, 441, 426), (420, 435, 434, 419), (428, 443, 442, 427), (421, 436, 435, 420), (429, 444, 443, 428), (422, 437, 436, 421), (430, 445, 444, 429), (423, 438, 437, 422), (416, 431, 325), (481, 445, 430), (424, 439, 438, 423), (417, 432, 431, 416), (425, 440, 439, 424), (418, 433, 432, 417), (445, 460, 459, 444), (438, 453, 452, 437), (431, 446, 325), (481, 460, 445), (439, 454, 453, 438), (432, 447, 446, 431), (440, 455, 454, 439), (433, 448, 447, 432), (441, 456, 455, 440), (434, 449, 448, 433), (442, 457, 456, 441), (435, 450, 449, 434), (443, 458, 457, 442), (436, 451, 450, 435), (444, 459, 458, 443), (437, 452, 451, 436), (457, 472, 471, 456), (450, 465, 464, 449), (458, 473, 472, 457), (451, 466, 465, 450), (459, 474, 473, 458), (452, 467, 466, 451), (460, 475, 474, 459), (453, 468, 467, 452), (446, 461, 325), (481, 475, 460), (454, 469, 468, 453), (447, 462, 461, 446), (455, 470, 469, 454), (448, 463, 462, 447), (456, 471, 470, 455), (449, 464, 463, 448), (461, 0, 325), (481, 480, 475), (469, 477, 476, 468), (462, 1, 0, 461), (470, 478, 477, 469), (463, 2, 1, 462), (471, 7, 478, 470), (464, 3, 2, 463), (472, 8, 7, 471), (465, 4, 3, 464), (473, 9, 8, 472), (466, 5, 4, 465), (474, 479, 9, 473), (467, 6, 5, 466), (475, 480, 479, 474), (468, 476, 6, 467)])
me_sphere.polygons.foreach_set('use_smooth', [True] * 512)
_uv = me_sphere.uv_layers.new(name='UVMap')
_uv.uv.foreach_set('vector', [1.48, 0.5, 1.403, 0.5, 1.403, 0.5901, 1.48, 0.5901, 1.48, 0.9529, 1.403, 0.9529, 2.026, 0.9618, 2.358, 0.0382, 1.403, 0.04708, 1.48, 0.04708, 1.48, 0.4099, 1.403, 0.4099, 1.403, 0.5, 1.48, 0.5, 1.48, 0.9266, 1.403, 0.9266, 1.403, 0.9529, 1.48, 0.9529, 1.48, 0.3233, 1.403, 0.3233, 1.403, 0.4099, 1.48, 0.4099, 1.48, 0.884, 1.403, 0.884, 1.403, 0.9266, 1.48, 0.9266, 1.48, 0.2434, 1.403, 0.2434, 1.403, 0.3233, 1.48, 0.3233, 1.48, 0.8265, 1.403, 0.8265, 1.403, 0.884, 1.48, 0.884, 1.48, 0.1735, 1.403, 0.1735, 1.403, 0.2434, 1.48, 0.2434, 1.48, 0.7566, 1.403, 0.7566, 1.403, 0.8265, 1.48, 0.8265, 1.48, 0.116, 1.403, 0.116, 1.403, 0.1735, 1.48, 0.1735, 1.48, 0.6767, 1.403, 0.6767, 1.403, 0.7566, 1.48, 0.7566, 1.48, 0.07336, 1.403, 0.07336, 1.403, 0.116, 1.48, 0.116, 1.48, 0.5901, 1.403, 0.5901, 1.403, 0.6767, 1.48, 0.6767, 1.48, 0.04708, 1.403, 0.04708, 1.403, 0.07336, 1.48, 0.07336, 1.403, 0.07336, 1.325, 0.07336, 1.325, 0.116, 1.403, 0.116, 1.403, 0.5901, 1.325, 0.5901, 1.325, 0.6767, 1.403, 0.6767, 1.403, 0.04708, 1.325, 0.04708, 1.325, 0.07336, 1.403, 0.07336, 1.403, 0.5, 1.325, 0.5, 1.325, 0.5901, 1.403, 0.5901, 1.403, 0.9529, 1.325, 0.9529, 2.026, 0.9618, 2.358, 0.0382, 1.325, 0.04708, 1.403, 0.04708, 1.403, 0.4099, 1.325, 0.4099, 1.325, 0.5, 1.403, 0.5, 1.403, 0.9266, 1.325, 0.9266, 1.325, 0.9529, 1.403, 0.9529, 1.403, 0.3233, 1.325, 0.3233, 1.325, 0.4099, 1.403, 0.4099, 1.403, 0.884, 1.325, 0.884, 1.325, 0.9266, 1.403, 0.9266, 1.403, 0.2434, 1.325, 0.2434, 1.325, 0.3233, 1.403, 0.3233, 1.403, 0.8265, 1.325, 0.8265, 1.325, 0.884, 1.403, 0.884, 1.403, 0.1735, 1.325, 0.1735, 1.325, 0.2434, 1.403, 0.2434, 1.403, 0.7566, 1.325, 0.7566, 1.325, 0.8265, 1.403, 0.8265, 1.403, 0.116, 1.325, 0.116, 1.325, 0.1735, 1.403, 0.1735, 1.403, 0.6767, 1.325, 0.6767, 1.325, 0.7566, 1.403, 0.7566, 1.325, 0.2434, 1.247, 0.2434, 1.247, 0.3233, 1.325, 0.3233, 1.325, 0.8265, 1.247, 0.8265, 1.247, 0.884, 1.325, 0.884, 1.325, 0.1735, 1.247, 0.1735, 1.247, 0.2434, 1.325, 0.2434, 1.325, 0.7566, 1.247, 0.7566, 1.247, 0.8265, 1.325, 0.8265, 1.325, 0.116, 1.247, 0.116, 1.247, 0.1735, 1.325, 0.1735, 1.325, 0.6767, 1.247, 0.6767, 1.247, 0.7566, 1.325, 0.7566, 1.325, 0.07336, 1.247, 0.07336, 1.247, 0.116, 1.325, 0.116, 1.325, 0.5901, 1.247, 0.5901, 1.247, 0.6767, 1.325, 0.6767, 1.325, 0.04708, 1.247, 0.04708, 1.247, 0.07336, 1.325, 0.07336, 1.325, 0.5, 1.247, 0.5, 1.247, 0.5901, 1.325, 0.5901, 1.325, 0.9529, 1.247, 0.9529, 2.026, 0.9618, 2.358, 0.0382, 1.247, 0.04708, 1.325, 0.04708, 1.325, 0.4099, 1.247, 0.4099, 1.247, 0.5, 1.325, 0.5, 1.325, 0.9266, 1.247, 0.9266, 1.247, 0.9529, 1.325, 0.9529, 1.325, 0.3233, 1.247, 0.3233, 1.247, 0.4099, 1.325, 0.4099, 1.325, 0.884, 1.247, 0.884, 1.247, 0.9266, 1.325, 0.9266, 1.247, 0.04708, 1.17, 0.04708, 1.17, 0.07336, 1.247, 0.07336, 1.247, 0.5, 1.17, 0.5, 1.17, 0.5901, 1.247, 0.5901, 1.247, 0.9529, 1.17, 0.9529, 2.026, 0.9618, 2.358, 0.0382, 1.17, 0.04708, 1.247, 0.04708, 1.247, 0.4099, 1.17, 0.4099, 1.17, 0.5, 1.247, 0.5, 1.247, 0.9266, 1.17, 0.9266, 1.17, 0.9529, 1.247, 0.9529, 1.247, 0.3233, 1.17, 0.3233, 1.17, 0.4099, 1.247, 0.4099, 1.247, 0.884, 1.17, 0.884, 1.17, 0.9266, 1.247, 0.9266, 1.247, 0.2434, 1.17, 0.2434, 1.17, 0.3233, 1.247, 0.3233, 1.247, 0.8265, 1.17, 0.8265, 1.17, 0.884, 1.247, 0.884, 1.247, 0.1735, 1.17, 0.1735, 1.17, 0.2434, 1.247, 0.2434, 1.247, 0.7566, 1.17, 0.7566, 1.17, 0.8265, 1.247, 0.8265, 1.247, 0.116, 1.17, 0.116, 1.17, 0.1735, 1.247, 0.1735, 1.247, 0.6767, 1.17, 0.6767, 1.17, 0.7566, 1.247, 0.7566, 1.247, 0.07336, 1.17, 0.07336, 1.17, 0.116, 1.247, 0.116, 1.247, 0.5901, 1.17, 0.5901, 1.17, 0.6767, 1.247, 0.6767, 1.17, 0.8265, 1.092, 0.8265, 1.092, 0.884, 1.17, 0.884, 1.17, 0.1735, 1.092, 0.1735, 1.092, 0.2434, 1.17, 0.2434, 1.17, 0.7566, 1.092, 0.7566, 1.092, 0.8265, 1.17, 0.8265, 1.17, 0.116, 1.092, 0.116, 1.092, 0.1735, 1.17, 0.1735, 1.17, 0.6767, 1.092, 0.6767, 1.092, 0.7566, 1.17, 0.7566, 1.17, 0.07336, 1.092, 0.07336, 1.092, 0.116, 1.17, 0.116, 1.17, 0.5901, 1.092, 0.5901, 1.092, 0.6767, 1.17, 0.6767, 1.17, 0.04708, 1.092, 0.04708, 1.092, 0.07336, 1.17, 0.07336, 1.17, 0.5, 1.092, 0.5, 1.092, 0.5901, 1.17, 0.5901, 1.17, 0.9529, 1.092, 0.9529, 2.026, 0.9618, 2.358, 0.0382, 1.092, 0.04708, 1.17, 0.04708, 1.17, 0.4099, 1.092, 0.4099, 1.092, 0.5, 1.17, 0.5, 1.17, 0.9266, 1.092, 0.9266, 1.092, 0.9529, 1.17, 0.9529, 1.17, 0.3233, 1.092, 0.3233, 1.092, 0.4099, 1.17, 0.4099, 1.17, 0.884, 1.092, 0.884, 1.092, 0.9266, 1.17, 0.9266, 1.17, 0.2434, 1.092, 0.2434, 1.092, 0.3233, 1.17, 0.3233, 1.092, 0.5, 1.014, 0.5, 1.014, 0.5901, 1.092, 0.5901, 1.092, 0.9529, 1.014, 0.9529, 2.026, 0.9618, -0.1272, 0.0382, 1.014, 0.04708, 1.092, 0.04708, 1.092, 0.4099, 1.014, 0.4099, 1.014, 0.5, 1.092, 0.5, 1.092, 0.9266, 1.014, 0.9266, 1.014, 0.9529, 1.092, 0.9529, 1.092, 0.3233, 1.014, 0.3233, 1.014, 0.4099, 1.092, 0.4099, 1.092, 0.884, 1.014, 0.884, 1.014, 0.9266, 1.092, 0.9266, 1.092, 0.2434, 1.014, 0.2434, 1.014, 0.3233, 1.092, 0.3233, 1.092, 0.8265, 1.014, 0.8265, 1.014, 0.884, 1.092, 0.884, 1.092, 0.1735, 1.014, 0.1735, 1.014, 0.2434, 1.092, 0.2434, 1.092, 0.7566, 1.014, 0.7566, 1.014, 0.8265, 1.092, 0.8265, 1.092, 0.116, 1.014, 0.116, 1.014, 0.1735, 1.092, 0.1735, 1.092, 0.6767, 1.014, 0.6767, 1.014, 0.7566, 1.092, 0.7566, 1.092, 0.07336, 1.014, 0.07336, 1.014, 0.116, 1.092, 0.116, 1.092, 0.5901, 1.014, 0.5901, 1.014, 0.6767, 1.092, 0.6767, 1.092, 0.04708, 1.014, 0.04708, 1.014, 0.07336, 1.092, 0.07336, 1.014, 0.1735, 0.9367, 0.1735, 0.9367, 0.2434, 1.014, 0.2434, 1.014, 0.7566, 0.9367, 0.7566, 0.9367, 0.8265, 1.014, 0.8265, 1.014, 0.116, 0.9367, 0.116, 0.9367, 0.1735, 1.014, 0.1735, 1.014, 0.6767, 0.9367, 0.6767, 0.9367, 0.7566, 1.014, 0.7566, 1.014, 0.07336, 0.9367, 0.07336, 0.9367, 0.116, 1.014, 0.116, 1.014, 0.5901, 0.9367, 0.5901, 0.9367, 0.6767, 1.014, 0.6767, 1.014, 0.04708, 0.9367, 0.04708, 0.9367, 0.07336, 1.014, 0.07336, 1.014, 0.5, 0.9367, 0.5, 0.9367, 0.5901, 1.014, 0.5901, 1.014, 0.9529, 0.9367, 0.9529, 2.026, 0.9618, -0.1272, 0.0382, 0.9367, 0.04708, 1.014, 0.04708, 1.014, 0.4099, 0.9367, 0.4099, 0.9367, 0.5, 1.014, 0.5, 1.014, 0.9266, 0.9367, 0.9266, 0.9367, 0.9529, 1.014, 0.9529, 1.014, 0.3233, 0.9367, 0.3233, 0.9367, 0.4099, 1.014, 0.4099, 1.014, 0.884, 0.9367, 0.884, 0.9367, 0.9266, 1.014, 0.9266, 1.014, 0.2434, 0.9367, 0.2434, 0.9367, 0.3233, 1.014, 0.3233, 1.014, 0.8265, 0.9367, 0.8265, 0.9367, 0.884, 1.014, 0.884, 0.9367, 0.9529, 0.8591, 0.9529, 2.026, 0.9618, -0.1272, 0.0382, 0.8591, 0.04708, 0.9367, 0.04708, 0.9367, 0.4099, 0.8591, 0.4099, 0.8591, 0.5, 0.9367, 0.5, 0.9367, 0.9266, 0.8591, 0.9266, 0.8591, 0.9529, 0.9367, 0.9529, 0.9367, 0.3233, 0.8591, 0.3233, 0.8591, 0.4099, 0.9367, 0.4099, 0.9367, 0.884, 0.8591, 0.884, 0.8591, 0.9266, 0.9367, 0.9266, 0.9367, 0.2434, 0.8591, 0.2434, 0.8591, 0.3233, 0.9367, 0.3233, 0.9367, 0.8265, 0.8591, 0.8265, 0.8591, 0.884, 0.9367, 0.884, 0.9367, 0.1735, 0.8591, 0.1735, 0.8591, 0.2434, 0.9367, 0.2434, 0.9367, 0.7566, 0.8591, 0.7566, 0.8591, 0.8265, 0.9367, 0.8265, 0.9367, 0.116, 0.8591, 0.116, 0.8591, 0.1735, 0.9367, 0.1735, 0.9367, 0.6767, 0.8591, 0.6767, 0.8591, 0.7566, 0.9367, 0.7566, 0.9367, 0.07336, 0.8591, 0.07336, 0.8591, 0.116, 0.9367, 0.116, 0.9367, 0.5901, 0.8591, 0.5901, 0.8591, 0.6767, 0.9367, 0.6767, 0.9367, 0.04708, 0.8591, 0.04708, 0.8591, 0.07336, 0.9367, 0.07336, 0.9367, 0.5, 0.8591, 0.5, 0.8591, 0.5901, 0.9367, 0.5901, 0.8591, 0.7566, 0.7814, 0.7566, 0.7814, 0.8265, 0.8591, 0.8265, 0.8591, 0.116, 0.7814, 0.116, 0.7814, 0.1735, 0.8591, 0.1735, 0.8591, 0.6767, 0.7814, 0.6767, 0.7814, 0.7566, 0.8591, 0.7566, 0.8591, 0.07336, 0.7814, 0.07336, 0.7814, 0.116, 0.8591, 0.116, 0.8591, 0.5901, 0.7814, 0.5901, 0.7814, 0.6767, 0.8591, 0.6767, 0.8591, 0.04708, 0.7814, 0.04708, 0.7814, 0.07336, 0.8591, 0.07336, 0.8591, 0.5, 0.7814, 0.5, 0.7814, 0.5901, 0.8591, 0.5901, 0.8591, 0.9529, 0.7814, 0.9529, 2.026, 0.9618, -0.1272, 0.0382, 0.7814, 0.04708, 0.8591, 0.04708, 0.8591, 0.4099, 0.7814, 0.4099, 0.7814, 0.5, 0.8591, 0.5, 0.8591, 0.9266, 0.7814, 0.9266, 0.7814, 0.9529, 0.8591, 0.9529, 0.8591, 0.3233, 0.7814, 0.3233, 0.7814, 0.4099, 0.8591, 0.4099, 0.8591, 0.884, 0.7814, 0.884, 0.7814, 0.9266, 0.8591, 0.9266, 0.8591, 0.2434, 0.7814, 0.2434, 0.7814, 0.3233, 0.8591, 0.3233, 0.8591, 0.8265, 0.7814, 0.8265, 0.7814, 0.884, 0.8591, 0.884, 0.8591, 0.1735, 0.7814, 0.1735, 0.7814, 0.2434, 0.8591, 0.2434, 0.7814, 0.4099, 0.7038, 0.4099, 0.7038, 0.5, 0.7814, 0.5, 0.7814, 0.9266, 0.7038, 0.9266, 0.7038, 0.9529, 0.7814, 0.9529, 0.7814, 0.3233, 0.7038, 0.3233, 0.7038, 0.4099, 0.7814, 0.4099, 0.7814, 0.884, 0.7038, 0.884, 0.7038, 0.9266, 0.7814, 0.9266, 0.7814, 0.2434, 0.7038, 0.2434, 0.7038, 0.3233, 0.7814, 0.3233, 0.7814, 0.8265, 0.7038, 0.8265, 0.7038, 0.884, 0.7814, 0.884, 0.7814, 0.1735, 0.7038, 0.1735, 0.7038, 0.2434, 0.7814, 0.2434, 0.7814, 0.7566, 0.7038, 0.7566, 0.7038, 0.8265, 0.7814, 0.8265, 0.7814, 0.116, 0.7038, 0.116, 0.7038, 0.1735, 0.7814, 0.1735, 0.7814, 0.6767, 0.7038, 0.6767, 0.7038, 0.7566, 0.7814, 0.7566, 0.7814, 0.07336, 0.7038, 0.07336, 0.7038, 0.116, 0.7814, 0.116, 0.7814, 0.5901, 0.7038, 0.5901, 0.7038, 0.6767, 0.7814, 0.6767, 0.7814, 0.04708, 0.7038, 0.04708, 0.7038, 0.07336, 0.7814, 0.07336, 0.7814, 0.5, 0.7038, 0.5, 0.7038, 0.5901, 0.7814, 0.5901, 0.7814, 0.9529, 0.7038, 0.9529, -0.4592, 0.9618, -0.1272, 0.0382, 0.7038, 0.04708, 0.7814, 0.04708, 0.7038, 0.116, 0.6261, 0.116, 0.6261, 0.1735, 0.7038, 0.1735, 0.7038, 0.6767, 0.6261, 0.6767, 0.6261, 0.7566, 0.7038, 0.7566, 0.7038, 0.07336, 0.6261, 0.07336, 0.6261, 0.116, 0.7038, 0.116, 0.7038, 0.5901, 0.6261, 0.5901, 0.6261, 0.6767, 0.7038, 0.6767, 0.7038, 0.04708, 0.6261, 0.04708, 0.6261, 0.07336, 0.7038, 0.07336, 0.7038, 0.5, 0.6261, 0.5, 0.6261, 0.5901, 0.7038, 0.5901, 0.7038, 0.9529, 0.6261, 0.9529, -0.4592, 0.9618, -0.1272, 0.0382, 0.6261, 0.04708, 0.7038, 0.04708, 0.7038, 0.4099, 0.6261, 0.4099, 0.6261, 0.5, 0.7038, 0.5, 0.7038, 0.9266, 0.6261, 0.9266, 0.6261, 0.9529, 0.7038, 0.9529, 0.7038, 0.3233, 0.6261, 0.3233, 0.6261, 0.4099, 0.7038, 0.4099, 0.7038, 0.884, 0.6261, 0.884, 0.6261, 0.9266, 0.7038, 0.9266, 0.7038, 0.2434, 0.6261, 0.2434, 0.6261, 0.3233, 0.7038, 0.3233, 0.7038, 0.8265, 0.6261, 0.8265, 0.6261, 0.884, 0.7038, 0.884, 0.7038, 0.1735, 0.6261, 0.1735, 0.6261, 0.2434, 0.7038, 0.2434, 0.7038, 0.7566, 0.6261, 0.7566, 0.6261, 0.8265, 0.7038, 0.8265, 0.6261, 0.3233, 0.5484, 0.3233, 0.5484, 0.4099, 0.6261, 0.4099, 0.6261, 0.884, 0.5484, 0.884, 0.5484, 0.9266, 0.6261, 0.9266, 0.6261, 0.2434, 0.5484, 0.2434, 0.5484, 0.3233, 0.6261, 0.3233, 0.6261, 0.8265, 0.5484, 0.8265, 0.5484, 0.884, 0.6261, 0.884, 0.6261, 0.1735, 0.5484, 0.1735, 0.5484, 0.2434, 0.6261, 0.2434, 0.6261, 0.7566, 0.5484, 0.7566, 0.5484, 0.8265, 0.6261, 0.8265, 0.6261, 0.116, 0.5484, 0.116, 0.5484, 0.1735, 0.6261, 0.1735, 0.6261, 0.6767, 0.5484, 0.6767, 0.5484, 0.7566, 0.6261, 0.7566, 0.6261, 0.07336, 0.5484, 0.07336, 0.5484, 0.116, 0.6261, 0.116, 0.6261, 0.5901, 0.5484, 0.5901, 0.5484, 0.6767, 0.6261, 0.6767, 0.6261, 0.04708, 0.5484, 0.04708, 0.5484, 0.07336, 0.6261, 0.07336, 0.6261, 0.5, 0.5484, 0.5, 0.5484, 0.5901, 0.6261, 0.5901, 0.6261, 0.9529, 0.5484, 0.9529, -0.4592, 0.9618, -0.1272, 0.0382, 0.5484, 0.04708, 0.6261, 0.04708, 0.6261, 0.4099, 0.5484, 0.4099, 0.5484, 0.5, 0.6261, 0.5, 0.6261, 0.9266, 0.5484, 0.9266, 0.5484, 0.9529, 0.6261, 0.9529, 0.5484, 0.07336, 0.4708, 0.07336, 0.4708, 0.116, 0.5484, 0.116, 0.5484, 0.5901, 0.4708, 0.5901, 0.4708, 0.6767, 0.5484, 0.6767, 0.5484, 0.04708, 0.4708, 0.04708, 0.4708, 0.07336, 0.5484, 0.07336, 0.5484, 0.5, 0.4708, 0.5, 0.4708, 0.5901, 0.5484, 0.5901, 0.5484, 0.9529, 0.4708, 0.9529, -0.4592, 0.9618, -0.1272, 0.0382, 0.4708, 0.04708, 0.5484, 0.04708, 0.5484, 0.4099, 0.4708, 0.4099, 0.4708, 0.5, 0.5484, 0.5, 0.5484, 0.9266, 0.4708, 0.9266, 0.4708, 0.9529, 0.5484, 0.9529, 0.5484, 0.3233, 0.4708, 0.3233, 0.4708, 0.4099, 0.5484, 0.4099, 0.5484, 0.884, 0.4708, 0.884, 0.4708, 0.9266, 0.5484, 0.9266, 0.5484, 0.2434, 0.4708, 0.2434, 0.4708, 0.3233, 0.5484, 0.3233, 0.5484, 0.8265, 0.4708, 0.8265, 0.4708, 0.884, 0.5484, 0.884, 0.5484, 0.1735, 0.4708, 0.1735, 0.4708, 0.2434, 0.5484, 0.2434, 0.5484, 0.7566, 0.4708, 0.7566, 0.4708, 0.8265, 0.5484, 0.8265, 0.5484, 0.116, 0.4708, 0.116, 0.4708, 0.1735, 0.5484, 0.1735, 0.5484, 0.6767, 0.4708, 0.6767, 0.4708, 0.7566, 0.5484, 0.7566, 0.4708, 0.884, 0.3931, 0.884, 0.3931, 0.9266, 0.4708, 0.9266, 0.4708, 0.2434, 0.3931, 0.2434, 0.3931, 0.3233, 0.4708, 0.3233, 0.4708, 0.8265, 0.3931, 0.8265, 0.3931, 0.884, 0.4708, 0.884, 0.4708, 0.1735, 0.3931, 0.1735, 0.3931, 0.2434, 0.4708, 0.2434, 0.4708, 0.7566, 0.3931, 0.7566, 0.3931, 0.8265, 0.4708, 0.8265, 0.4708, 0.116, 0.3931, 0.116, 0.3931, 0.1735, 0.4708, 0.1735, 0.4708, 0.6767, 0.3931, 0.6767, 0.3931, 0.7566, 0.4708, 0.7566, 0.4708, 0.07336, 0.3931, 0.07336, 0.3931, 0.116, 0.4708, 0.116, 0.4708, 0.5901, 0.3931, 0.5901, 0.3931, 0.6767, 0.4708, 0.6767, 0.4708, 0.04708, 0.3931, 0.04708, 0.3931, 0.07336, 0.4708, 0.07336, 0.4708, 0.5, 0.3931, 0.5, 0.3931, 0.5901, 0.4708, 0.5901, 0.4708, 0.9529, 0.3931, 0.9529, -0.4592, 0.9618, -0.1272, 0.0382, 0.3931, 0.04708, 0.4708, 0.04708, 0.4708, 0.4099, 0.3931, 0.4099, 0.3931, 0.5, 0.4708, 0.5, 0.4708, 0.9266, 0.3931, 0.9266, 0.3931, 0.9529, 0.4708, 0.9529, 0.4708, 0.3233, 0.3931, 0.3233, 0.3931, 0.4099, 0.4708, 0.4099, 0.3931, 0.5901, 0.3155, 0.5901, 0.3155, 0.6767, 0.3931, 0.6767, 0.3931, 0.04708, 0.3155, 0.04708, 0.3155, 0.07336, 0.3931, 0.07336, 0.3931, 0.5, 0.3155, 0.5, 0.3155, 0.5901, 0.3931, 0.5901, 0.3931, 0.9529, 0.3155, 0.9529, -0.4592, 0.9618, -0.1272, 0.0382, 0.3155, 0.04708, 0.3931, 0.04708, 0.3931, 0.4099, 0.3155, 0.4099, 0.3155, 0.5, 0.3931, 0.5, 0.3931, 0.9266, 0.3155, 0.9266, 0.3155, 0.9529, 0.3931, 0.9529, 0.3931, 0.3233, 0.3155, 0.3233, 0.3155, 0.4099, 0.3931, 0.4099, 0.3931, 0.884, 0.3155, 0.884, 0.3155, 0.9266, 0.3931, 0.9266, 0.3931, 0.2434, 0.3155, 0.2434, 0.3155, 0.3233, 0.3931, 0.3233, 0.3931, 0.8265, 0.3155, 0.8265, 0.3155, 0.884, 0.3931, 0.884, 0.3931, 0.1735, 0.3155, 0.1735, 0.3155, 0.2434, 0.3931, 0.2434, 0.3931, 0.7566, 0.3155, 0.7566, 0.3155, 0.8265, 0.3931, 0.8265, 0.3931, 0.116, 0.3155, 0.116, 0.3155, 0.1735, 0.3931, 0.1735, 0.3931, 0.6767, 0.3155, 0.6767, 0.3155, 0.7566, 0.3931, 0.7566, 0.3931, 0.07336, 0.3155, 0.07336, 0.3155, 0.116, 0.3931, 0.116, 0.3155, 0.2434, 0.2378, 0.2434, 0.2378, 0.3233, 0.3155, 0.3233, 0.3155, 0.8265, 0.2378, 0.8265, 0.2378, 0.884, 0.3155, 0.884, 0.3155, 0.1735, 0.2378, 0.1735, 0.2378, 0.2434, 0.3155, 0.2434, 0.3155, 0.7566, 0.2378, 0.7566, 0.2378, 0.8265, 0.3155, 0.8265, 0.3155, 0.116, 0.2378, 0.116, 0.2378, 0.1735, 0.3155, 0.1735, 0.3155, 0.6767, 0.2378, 0.6767, 0.2378, 0.7566, 0.3155, 0.7566, 0.3155, 0.07336, 0.2378, 0.07336, 0.2378, 0.116, 0.3155, 0.116, 0.3155, 0.5901, 0.2378, 0.5901, 0.2378, 0.6767, 0.3155, 0.6767, 0.3155, 0.04708, 0.2378, 0.04708, 0.2378, 0.07336, 0.3155, 0.07336, 0.3155, 0.5, 0.2378, 0.5, 0.2378, 0.5901, 0.3155, 0.5901, 0.3155, 0.9529, 0.2378, 0.9529, -0.4592, 0.9618, -0.1272, 0.0382, 0.2378, 0.04708, 0.3155, 0.04708, 0.3155, 0.4099, 0.2378, 0.4099, 0.2378, 0.5, 0.3155, 0.5, 0.3155, 0.9266, 0.2378, 0.9266, 0.2378, 0.9529, 0.3155, 0.9529, 0.3155, 0.3233, 0.2378, 0.3233, 0.2378, 0.4099, 0.3155, 0.4099, 0.3155, 0.884, 0.2378, 0.884, 0.2378, 0.9266, 0.3155, 0.9266, 0.2378, 0.04708, 0.1602, 0.04708, 0.1602, 0.07336, 0.2378, 0.07336, 0.2378, 0.5, 0.1602, 0.5, 0.1602, 0.5901, 0.2378, 0.5901, 0.2378, 0.9529, 0.1602, 0.9529, -0.4592, 0.9618, -0.1272, 0.0382, 0.1602, 0.04708, 0.2378, 0.04708, 0.2378, 0.4099, 0.1602, 0.4099, 0.1602, 0.5, 0.2378, 0.5, 0.2378, 0.9266, 0.1602, 0.9266, 0.1602, 0.9529, 0.2378, 0.9529, 0.2378, 0.3233, 0.1602, 0.3233, 0.1602, 0.4099, 0.2378, 0.4099, 0.2378, 0.884, 0.1602, 0.884, 0.1602, 0.9266, 0.2378, 0.9266, 0.2378, 0.2434, 0.1602, 0.2434, 0.1602, 0.3233, 0.2378, 0.3233, 0.2378, 0.8265, 0.1602, 0.8265, 0.1602, 0.884, 0.2378, 0.884, 0.2378, 0.1735, 0.1602, 0.1735, 0.1602, 0.2434, 0.2378, 0.2434, 0.2378, 0.7566, 0.1602, 0.7566, 0.1602, 0.8265, 0.2378, 0.8265, 0.2378, 0.116, 0.1602, 0.116, 0.1602, 0.1735, 0.2378, 0.1735, 0.2378, 0.6767, 0.1602, 0.6767, 0.1602, 0.7566, 0.2378, 0.7566, 0.2378, 0.07336, 0.1602, 0.07336, 0.1602, 0.116, 0.2378, 0.116, 0.2378, 0.5901, 0.1602, 0.5901, 0.1602, 0.6767, 0.2378, 0.6767, 0.1602, 0.8265, 0.08251, 0.8265, 0.08251, 0.884, 0.1602, 0.884, 0.1602, 0.1735, 0.08251, 0.1735, 0.08251, 0.2434, 0.1602, 0.2434, 0.1602, 0.7566, 0.08251, 0.7566, 0.08251, 0.8265, 0.1602, 0.8265, 0.1602, 0.116, 0.08251, 0.116, 0.08251, 0.1735, 0.1602, 0.1735, 0.1602, 0.6767, 0.08251, 0.6767, 0.08251, 0.7566, 0.1602, 0.7566, 0.1602, 0.07336, 0.08251, 0.07336, 0.08251, 0.116, 0.1602, 0.116, 0.1602, 0.5901, 0.08251, 0.5901, 0.08251, 0.6767, 0.1602, 0.6767, 0.1602, 0.04708, 0.08251, 0.04708, 0.08251, 0.07336, 0.1602, 0.07336, 0.1602, 0.5, 0.08251, 0.5, 0.08251, 0.5901, 0.1602, 0.5901, 0.1602, 0.9529, 0.08251, 0.9529, -0.4592, 0.9618, -0.1272, 0.0382, 0.08251, 0.04708, 0.1602, 0.04708, 0.1602, 0.4099, 0.08251, 0.4099, 0.08251, 0.5, 0.1602, 0.5, 0.1602, 0.9266, 0.08251, 0.9266, 0.08251, 0.9529, 0.1602, 0.9529, 0.1602, 0.3233, 0.08251, 0.3233, 0.08251, 0.4099, 0.1602, 0.4099, 0.1602, 0.884, 0.08251, 0.884, 0.08251, 0.9266, 0.1602, 0.9266, 0.1602, 0.2434, 0.08251, 0.2434, 0.08251, 0.3233, 0.1602, 0.3233, 0.08251, 0.5, 0.004853, 0.5, 0.004854, 0.5901, 0.08251, 0.5901, 0.08251, 0.9529, 0.004854, 0.9529, -0.4592, 0.9618, -0.1272, 0.0382, 0.004852, 0.04708, 0.08251, 0.04708, 0.08251, 0.4099, 0.004853, 0.4099, 0.004853, 0.5, 0.08251, 0.5, 0.08251, 0.9266, 0.004854, 0.9266, 0.004854, 0.9529, 0.08251, 0.9529, 0.08251, 0.3233, 0.004853, 0.3233, 0.004853, 0.4099, 0.08251, 0.4099, 0.08251, 0.884, 0.004854, 0.884, 0.004854, 0.9266, 0.08251, 0.9266, 0.08251, 0.2434, 0.004852, 0.2434, 0.004853, 0.3233, 0.08251, 0.3233, 0.08251, 0.8265, 0.004854, 0.8265, 0.004854, 0.884, 0.08251, 0.884, 0.08251, 0.1735, 0.004853, 0.1735, 0.004852, 0.2434, 0.08251, 0.2434, 0.08251, 0.7566, 0.004854, 0.7566, 0.004854, 0.8265, 0.08251, 0.8265, 0.08251, 0.116, 0.004851, 0.116, 0.004853, 0.1735, 0.08251, 0.1735, 0.08251, 0.6767, 0.004854, 0.6767, 0.004854, 0.7566, 0.08251, 0.7566, 0.08251, 0.07336, 0.004851, 0.07336, 0.004851, 0.116, 0.08251, 0.116, 0.08251, 0.5901, 0.004854, 0.5901, 0.004854, 0.6767, 0.08251, 0.6767, 0.08251, 0.04708, 0.004852, 0.04708, 0.004851, 0.07336, 0.08251, 0.07336, 0.004853, 0.1735, -0.0728, 0.1735, -0.0728, 0.2434, 0.004852, 0.2434, 0.004854, 0.7566, -0.0728, 0.7566, -0.0728, 0.8265, 0.004854, 0.8265, 0.004851, 0.116, -0.0728, 0.116, -0.0728, 0.1735, 0.004853, 0.1735, 0.004854, 0.6767, -0.0728, 0.6767, -0.0728, 0.7566, 0.004854, 0.7566, 0.004851, 0.07336, -0.0728, 0.07336, -0.0728, 0.116, 0.004851, 0.116, 0.004854, 0.5901, -0.0728, 0.5901, -0.0728, 0.6767, 0.004854, 0.6767, 0.004852, 0.04708, -0.0728, 0.04708, -0.0728, 0.07336, 0.004851, 0.07336, 0.004853, 0.5, -0.0728, 0.5, -0.0728, 0.5901, 0.004854, 0.5901, 0.004854, 0.9529, -0.0728, 0.9529, -0.4592, 0.9618, -0.1272, 0.0382, -0.0728, 0.04708, 0.004852, 0.04708, 0.004853, 0.4099, -0.0728, 0.4099, -0.0728, 0.5, 0.004853, 0.5, 0.004854, 0.9266, -0.0728, 0.9266, -0.0728, 0.9529, 0.004854, 0.9529, 0.004853, 0.3233, -0.0728, 0.3233, -0.0728, 0.4099, 0.004853, 0.4099, 0.004854, 0.884, -0.0728, 0.884, -0.0728, 0.9266, 0.004854, 0.9266, 0.004852, 0.2434, -0.0728, 0.2434, -0.0728, 0.3233, 0.004853, 0.3233, 0.004854, 0.8265, -0.0728, 0.8265, -0.0728, 0.884, 0.004854, 0.884, -0.1272, 0.0382, -0.1505, 0.04708, -0.0728, 0.04708, -0.0728, 0.4099, -0.1505, 0.4099, -0.1505, 0.5, -0.0728, 0.5, -0.0728, 0.9266, -0.1505, 0.9266, -0.1505, 0.9529, -0.0728, 0.9529, -0.0728, 0.3233, -0.1505, 0.3233, -0.1505, 0.4099, -0.0728, 0.4099, -0.0728, 0.884, -0.1505, 0.884, -0.1505, 0.9266, -0.0728, 0.9266, -0.0728, 0.2434, -0.1505, 0.2434, -0.1505, 0.3233, -0.0728, 0.3233, -0.0728, 0.8265, -0.1505, 0.8265, -0.1505, 0.884, -0.0728, 0.884, -0.0728, 0.1735, -0.1505, 0.1735, -0.1505, 0.2434, -0.0728, 0.2434, -0.0728, 0.7566, -0.1505, 0.7566, -0.1505, 0.8265, -0.0728, 0.8265, -0.0728, 0.116, -0.1505, 0.116, -0.1505, 0.1735, -0.0728, 0.1735, -0.0728, 0.6767, -0.1505, 0.6767, -0.1505, 0.7566, -0.0728, 0.7566, -0.0728, 0.07336, -0.1505, 0.07336, -0.1505, 0.116, -0.0728, 0.116, -0.0728, 0.5901, -0.1505, 0.5901, -0.1505, 0.6767, -0.0728, 0.6767, -0.0728, 0.04708, -0.1505, 0.04708, -0.1505, 0.07336, -0.0728, 0.07336, -0.0728, 0.5, -0.1505, 0.5, -0.1505, 0.5901, -0.0728, 0.5901, -0.0728, 0.9529, -0.1505, 0.9529, -0.4592, 0.9618, -0.1505, 0.116, -0.2281, 0.116, -0.2281, 0.1735, -0.1505, 0.1735, -0.1505, 0.6767, -0.2281, 0.6767, -0.2281, 0.7566, -0.1505, 0.7566, -0.1505, 0.07336, -0.2281, 0.07336, -0.2281, 0.116, -0.1505, 0.116, -0.1505, 0.5901, -0.2281, 0.5901, -0.2281, 0.6767, -0.1505, 0.6767, -0.1505, 0.04708, -0.2281, 0.04708, -0.2281, 0.07336, -0.1505, 0.07336, -0.1505, 0.5, -0.2281, 0.5, -0.2281, 0.5901, -0.1505, 0.5901, -0.1505, 0.9529, -0.2281, 0.9529, -0.4592, 0.9618, -0.1272, 0.0382, -0.2281, 0.04708, -0.1505, 0.04708, -0.1505, 0.4099, -0.2281, 0.4099, -0.2281, 0.5, -0.1505, 0.5, -0.1505, 0.9266, -0.2281, 0.9266, -0.2281, 0.9529, -0.1505, 0.9529, -0.1505, 0.3233, -0.2281, 0.3233, -0.2281, 0.4099, -0.1505, 0.4099, -0.1505, 0.884, -0.2281, 0.884, -0.2281, 0.9266, -0.1505, 0.9266, -0.1505, 0.2434, -0.2281, 0.2434, -0.2281, 0.3233, -0.1505, 0.3233, -0.1505, 0.8265, -0.2281, 0.8265, -0.2281, 0.884, -0.1505, 0.884, -0.1505, 0.1735, -0.2281, 0.1735, -0.2281, 0.2434, -0.1505, 0.2434, -0.1505, 0.7566, -0.2281, 0.7566, -0.2281, 0.8265, -0.1505, 0.8265, -0.2281, 0.9266, -0.3058, 0.9266, -0.3058, 0.9529, -0.2281, 0.9529, -0.2281, 0.3233, -0.3058, 0.3233, -0.3058, 0.4099, -0.2281, 0.4099, -0.2281, 0.884, -0.3058, 0.884, -0.3058, 0.9266, -0.2281, 0.9266, -0.2281, 0.2434, -0.3058, 0.2434, -0.3058, 0.3233, -0.2281, 0.3233, -0.2281, 0.8265, -0.3058, 0.8265, -0.3058, 0.884, -0.2281, 0.884, -0.2281, 0.1735, -0.3058, 0.1735, -0.3058, 0.2434, -0.2281, 0.2434, -0.2281, 0.7566, -0.3058, 0.7566, -0.3058, 0.8265, -0.2281, 0.8265, -0.2281, 0.116, -0.3058, 0.116, -0.3058, 0.1735, -0.2281, 0.1735, -0.2281, 0.6767, -0.3058, 0.6767, -0.3058, 0.7566, -0.2281, 0.7566, -0.2281, 0.07336, -0.3058, 0.07336, -0.3058, 0.116, -0.2281, 0.116, -0.2281, 0.5901, -0.3058, 0.5901, -0.3058, 0.6767, -0.2281, 0.6767, -0.2281, 0.04708, -0.3058, 0.04708, -0.3058, 0.07336, -0.2281, 0.07336, -0.2281, 0.5, -0.3058, 0.5, -0.3058, 0.5901, -0.2281, 0.5901, -0.2281, 0.9529, -0.3058, 0.9529, -0.4592, 0.9618, -0.1272, 0.0382, -0.3058, 0.04708, -0.2281, 0.04708, -0.2281, 0.4099, -0.3058, 0.4099, -0.3058, 0.5, -0.2281, 0.5, -0.3058, 0.6767, -0.3834, 0.6767, -0.3834, 0.7566, -0.3058, 0.7566, -0.3058, 0.07336, -0.3834, 0.07336, -0.3834, 0.116, -0.3058, 0.116, -0.3058, 0.5901, -0.3834, 0.5901, -0.3834, 0.6767, -0.3058, 0.6767, -0.3058, 0.04708, -0.3834, 0.04708, -0.3834, 0.07336, -0.3058, 0.07336, -0.3058, 0.5, -0.3834, 0.5, -0.3834, 0.5901, -0.3058, 0.5901, -0.3058, 0.9529, -0.3834, 0.9529, -0.4592, 0.9618, -0.1272, 0.0382, -0.3834, 0.04708, -0.3058, 0.04708, -0.3058, 0.4099, -0.3834, 0.4099, -0.3834, 0.5, -0.3058, 0.5, -0.3058, 0.9266, -0.3834, 0.9266, -0.3834, 0.9529, -0.3058, 0.9529, -0.3058, 0.3233, -0.3834, 0.3233, -0.3834, 0.4099, -0.3058, 0.4099, -0.3058, 0.884, -0.3834, 0.884, -0.3834, 0.9266, -0.3058, 0.9266, -0.3058, 0.2434, -0.3834, 0.2434, -0.3834, 0.3233, -0.3058, 0.3233, -0.3058, 0.8265, -0.3834, 0.8265, -0.3834, 0.884, -0.3058, 0.884, -0.3058, 0.1735, -0.3834, 0.1735, -0.3834, 0.2434, -0.3058, 0.2434, -0.3058, 0.7566, -0.3834, 0.7566, -0.3834, 0.8265, -0.3058, 0.8265, -0.3058, 0.116, -0.3834, 0.116, -0.3834, 0.1735, -0.3058, 0.1735, -0.3834, 0.3233, -0.4611, 0.3233, -0.4611, 0.4099, -0.3834, 0.4099, -0.3834, 0.884, -0.4611, 0.884, -0.4611, 0.9266, -0.3834, 0.9266, -0.3834, 0.2434, -0.4611, 0.2434, -0.4611, 0.3233, -0.3834, 0.3233, -0.3834, 0.8265, -0.4611, 0.8265, -0.4611, 0.884, -0.3834, 0.884, -0.3834, 0.1735, -0.4611, 0.1735, -0.4611, 0.2434, -0.3834, 0.2434, -0.3834, 0.7566, -0.4611, 0.7566, -0.4611, 0.8265, -0.3834, 0.8265, -0.3834, 0.116, -0.4611, 0.116, -0.4611, 0.1735, -0.3834, 0.1735, -0.3834, 0.6767, -0.4611, 0.6767, -0.4611, 0.7566, -0.3834, 0.7566, -0.3834, 0.07336, -0.4611, 0.07336, -0.4611, 0.116, -0.3834, 0.116, -0.3834, 0.5901, -0.4611, 0.5901, -0.4611, 0.6767, -0.3834, 0.6767, -0.3834, 0.04708, -0.4611, 0.04708, -0.4611, 0.07336, -0.3834, 0.07336, -0.3834, 0.5, -0.4611, 0.5, -0.4611, 0.5901, -0.3834, 0.5901, -0.3834, 0.9529, -0.4611, 0.9529, -0.4592, 0.9618, -0.1272, 0.0382, -0.4611, 0.04708, -0.3834, 0.04708, -0.3834, 0.4099, -0.4611, 0.4099, -0.4611, 0.5, -0.3834, 0.5, -0.3834, 0.9266, -0.4611, 0.9266, -0.4611, 0.9529, -0.3834, 0.9529, -0.4611, 0.07336, -0.5387, 0.07336, -0.5387, 0.116, -0.4611, 0.116, -0.4611, 0.5901, -0.5387, 0.5901, -0.5387, 0.6767, -0.4611, 0.6767, -0.4611, 0.04708, -0.5387, 0.04708, -0.5387, 0.07336, -0.4611, 0.07336, -0.4611, 0.5, -0.5387, 0.5, -0.5387, 0.5901, -0.4611, 0.5901, -0.4611, 0.9529, -0.5387, 0.9529, -0.4592, 0.9618, -0.1272, 0.0382, -0.5387, 0.04708, -0.4611, 0.04708, -0.4611, 0.4099, -0.5387, 0.4099, -0.5387, 0.5, -0.4611, 0.5, -0.4611, 0.9266, -0.5387, 0.9266, -0.5387, 0.9529, -0.4611, 0.9529, -0.4611, 0.3233, -0.5387, 0.3233, -0.5387, 0.4099, -0.4611, 0.4099, -0.4611, 0.884, -0.5387, 0.884, -0.5387, 0.9266, -0.4611, 0.9266, -0.4611, 0.2434, -0.5387, 0.2434, -0.5387, 0.3233, -0.4611, 0.3233, -0.4611, 0.8265, -0.5387, 0.8265, -0.5387, 0.884, -0.4611, 0.884, -0.4611, 0.1735, -0.5387, 0.1735, -0.5387, 0.2434, -0.4611, 0.2434, -0.4611, 0.7566, -0.5387, 0.7566, -0.5387, 0.8265, -0.4611, 0.8265, -0.4611, 0.116, -0.5387, 0.116, -0.5387, 0.1735, -0.4611, 0.1735, -0.4611, 0.6767, -0.5387, 0.6767, -0.5387, 0.7566, -0.4611, 0.7566, -0.5387, 0.884, -0.6164, 0.884, -0.6164, 0.9266, -0.5387, 0.9266, -0.5387, 0.2434, -0.6164, 0.2434, -0.6164, 0.3233, -0.5387, 0.3233, -0.5387, 0.8265, -0.6164, 0.8265, -0.6164, 0.884, -0.5387, 0.884, -0.5387, 0.1735, -0.6164, 0.1735, -0.6164, 0.2434, -0.5387, 0.2434, -0.5387, 0.7566, -0.6164, 0.7566, -0.6164, 0.8265, -0.5387, 0.8265, -0.5387, 0.116, -0.6164, 0.116, -0.6164, 0.1735, -0.5387, 0.1735, -0.5387, 0.6767, -0.6164, 0.6767, -0.6164, 0.7566, -0.5387, 0.7566, -0.5387, 0.07336, -0.6164, 0.07336, -0.6164, 0.116, -0.5387, 0.116, -0.5387, 0.5901, -0.6164, 0.5901, -0.6164, 0.6767, -0.5387, 0.6767, -0.5387, 0.04708, -0.6164, 0.04708, -0.6164, 0.07336, -0.5387, 0.07336, -0.5387, 0.5, -0.6164, 0.5, -0.6164, 0.5901, -0.5387, 0.5901, -0.5387, 0.9529, -0.6164, 0.9529, -0.4592, 0.9618, -0.1272, 0.0382, -0.6164, 0.04708, -0.5387, 0.04708, -0.5387, 0.4099, -0.6164, 0.4099, -0.6164, 0.5, -0.5387, 0.5, -0.5387, 0.9266, -0.6164, 0.9266, -0.6164, 0.9529, -0.5387, 0.9529, -0.5387, 0.3233, -0.6164, 0.3233, -0.6164, 0.4099, -0.5387, 0.4099, -0.6164, 0.5901, -0.694, 0.5901, -0.694, 0.6767, -0.6164, 0.6767, -0.6164, 0.04708, -0.694, 0.04708, -0.694, 0.07336, -0.6164, 0.07336, -0.6164, 0.5, -0.694, 0.5, -0.694, 0.5901, -0.6164, 0.5901, -0.6164, 0.9529, -0.694, 0.9529, -0.4592, 0.9618, -0.1272, 0.0382, -0.694, 0.04708, -0.6164, 0.04708, -0.6164, 0.4099, -0.694, 0.4099, -0.694, 0.5, -0.6164, 0.5, -0.6164, 0.9266, -0.694, 0.9266, -0.694, 0.9529, -0.6164, 0.9529, -0.6164, 0.3233, -0.694, 0.3233, -0.694, 0.4099, -0.6164, 0.4099, -0.6164, 0.884, -0.694, 0.884, -0.694, 0.9266, -0.6164, 0.9266, -0.6164, 0.2434, -0.694, 0.2434, -0.694, 0.3233, -0.6164, 0.3233, -0.6164, 0.8265, -0.694, 0.8265, -0.694, 0.884, -0.6164, 0.884, -0.6164, 0.1735, -0.694, 0.1735, -0.694, 0.2434, -0.6164, 0.2434, -0.6164, 0.7566, -0.694, 0.7566, -0.694, 0.8265, -0.6164, 0.8265, -0.6164, 0.116, -0.694, 0.116, -0.694, 0.1735, -0.6164, 0.1735, -0.6164, 0.6767, -0.694, 0.6767, -0.694, 0.7566, -0.6164, 0.7566, -0.6164, 0.07336, -0.694, 0.07336, -0.694, 0.116, -0.6164, 0.116, -0.694, 0.2434, -0.7717, 0.2434, -0.7717, 0.3233, -0.694, 0.3233, -0.694, 0.8265, -0.7717, 0.8265, -0.7717, 0.884, -0.694, 0.884, -0.694, 0.1735, -0.7717, 0.1735, -0.7717, 0.2434, -0.694, 0.2434, -0.694, 0.7566, -0.7717, 0.7566, -0.7717, 0.8265, -0.694, 0.8265, -0.694, 0.116, -0.7717, 0.116, -0.7717, 0.1735, -0.694, 0.1735, -0.694, 0.6767, -0.7717, 0.6767, -0.7717, 0.7566, -0.694, 0.7566, -0.694, 0.07336, -0.7717, 0.07336, -0.7717, 0.116, -0.694, 0.116, -0.694, 0.5901, -0.7717, 0.5901, -0.7717, 0.6767, -0.694, 0.6767, -0.694, 0.04708, -0.7717, 0.04708, -0.7717, 0.07336, -0.694, 0.07336, -0.694, 0.5, -0.7717, 0.5, -0.7717, 0.5901, -0.694, 0.5901, -0.694, 0.9529, -0.7717, 0.9529, -0.4592, 0.9618, -0.1272, 0.0382, -0.7717, 0.04708, -0.694, 0.04708, -0.694, 0.4099, -0.7717, 0.4099, -0.7717, 0.5, -0.694, 0.5, -0.694, 0.9266, -0.7717, 0.9266, -0.7717, 0.9529, -0.694, 0.9529, -0.694, 0.3233, -0.7717, 0.3233, -0.7717, 0.4099, -0.694, 0.4099, -0.694, 0.884, -0.7717, 0.884, -0.7717, 0.9266, -0.694, 0.9266, -0.7717, 0.04708, -0.8494, 0.04708, -0.8494, 0.07336, -0.7717, 0.07336, -0.7717, 0.5, -0.8494, 0.5, -0.8494, 0.5901, -0.7717, 0.5901, -0.7717, 0.9529, -0.8494, 0.9529, -0.4592, 0.9618, -0.1272, 0.0382, -0.8494, 0.04708, -0.7717, 0.04708, -0.7717, 0.4099, -0.8494, 0.4099, -0.8494, 0.5, -0.7717, 0.5, -0.7717, 0.9266, -0.8494, 0.9266, -0.8494, 0.9529, -0.7717, 0.9529, -0.7717, 0.3233, -0.8494, 0.3233, -0.8494, 0.4099, -0.7717, 0.4099, -0.7717, 0.884, -0.8494, 0.884, -0.8494, 0.9266, -0.7717, 0.9266, -0.7717, 0.2434, -0.8494, 0.2434, -0.8494, 0.3233, -0.7717, 0.3233, -0.7717, 0.8265, -0.8494, 0.8265, -0.8494, 0.884, -0.7717, 0.884, -0.7717, 0.1735, -0.8494, 0.1735, -0.8494, 0.2434, -0.7717, 0.2434, -0.7717, 0.7566, -0.8494, 0.7566, -0.8494, 0.8265, -0.7717, 0.8265, -0.7717, 0.116, -0.8494, 0.116, -0.8494, 0.1735, -0.7717, 0.1735, -0.7717, 0.6767, -0.8494, 0.6767, -0.8494, 0.7566, -0.7717, 0.7566, -0.7717, 0.07336, -0.8494, 0.07336, -0.8494, 0.116, -0.7717, 0.116, -0.7717, 0.5901, -0.8494, 0.5901, -0.8494, 0.6767, -0.7717, 0.6767, -0.8494, 0.1735, -0.927, 0.1735, -0.927, 0.2434, -0.8494, 0.2434, -0.8494, 0.7566, -0.927, 0.7566, -0.927, 0.8265, -0.8494, 0.8265, -0.8494, 0.116, -0.927, 0.116, -0.927, 0.1735, -0.8494, 0.1735, -0.8494, 0.6767, -0.927, 0.6767, -0.927, 0.7566, -0.8494, 0.7566, -0.8494, 0.07336, -0.927, 0.07336, -0.927, 0.116, -0.8494, 0.116, -0.8494, 0.5901, -0.927, 0.5901, -0.927, 0.6767, -0.8494, 0.6767, -0.8494, 0.04708, -0.927, 0.04708, -0.927, 0.07336, -0.8494, 0.07336, -0.8494, 0.5, -0.927, 0.5, -0.927, 0.5901, -0.8494, 0.5901, -0.8494, 0.9529, -0.927, 0.9529, -0.4592, 0.9618, -0.1272, 0.0382, -0.927, 0.04708, -0.8494, 0.04708, -0.8494, 0.4099, -0.927, 0.4099, -0.927, 0.5, -0.8494, 0.5, -0.8494, 0.9266, -0.927, 0.9266, -0.927, 0.9529, -0.8494, 0.9529, -0.8494, 0.3233, -0.927, 0.3233, -0.927, 0.4099, -0.8494, 0.4099, -0.8494, 0.884, -0.927, 0.884, -0.927, 0.9266, -0.8494, 0.9266, -0.8494, 0.2434, -0.927, 0.2434, -0.927, 0.3233, -0.8494, 0.3233, -0.8494, 0.8265, -0.927, 0.8265, -0.927, 0.884, -0.8494, 0.884, -0.927, 0.9529, -1.005, 0.9529, -0.4592, 0.9618, -0.1272, 0.0382, -1.005, 0.04708, -0.927, 0.04708, 1.558, 0.4099, 1.48, 0.4099, 1.48, 0.5, 1.558, 0.5, -0.927, 0.9266, -1.005, 0.9266, -1.005, 0.9529, -0.927, 0.9529, -0.927, 0.3233, -1.005, 0.3233, -1.005, 0.4099, -0.927, 0.4099, -0.927, 0.884, -1.005, 0.884, -1.005, 0.9266, -0.927, 0.9266, -0.927, 0.2434, -1.005, 0.2434, -1.005, 0.3233, -0.927, 0.3233, -0.927, 0.8265, -1.005, 0.8265, -1.005, 0.884, -0.927, 0.884, -0.927, 0.1735, -1.005, 0.1735, -1.005, 0.2434, -0.927, 0.2434, -0.927, 0.7566, -1.005, 0.7566, -1.005, 0.8265, -0.927, 0.8265, -0.927, 0.116, -1.005, 0.116, -1.005, 0.1735, -0.927, 0.1735, -0.927, 0.6767, -1.005, 0.6767, -1.005, 0.7566, -0.927, 0.7566, -0.927, 0.07336, -1.005, 0.07336, -1.005, 0.116, -0.927, 0.116, -0.927, 0.5901, -1.005, 0.5901, -1.005, 0.6767, -0.927, 0.6767, -0.927, 0.04708, -1.005, 0.04708, -1.005, 0.07336, -0.927, 0.07336, 1.558, 0.5, 1.48, 0.5, 1.48, 0.5901, 1.558, 0.5901])
me_sphere.materials.append(mat_material_001)
me_sphere.use_remesh_fix_poles = True
me_sphere.use_remesh_preserve_attributes = False
me_sphere.update()

# ---- objects
ob_sphere = bpy.data.objects.new('Sphere', me_sphere)

# ---- transforms, parenting, visibility, modifiers, constraints
ob_sphere.location = (0.0, 0.0, 0.0)
ob_sphere.scale = (4.741, 4.741, 4.741)
_m = ob_sphere.modifiers.new('Auto Smooth', 'NODES')
_m.node_group = ng_auto_smooth
_gi = [s.identifier for s in ng_auto_smooth.interface.items_tree if s.item_type == 'SOCKET' and s.in_out == 'INPUT']
_m[_gi[1]] = 0.5236  # Angle

# ---- collection membership
col_collection.objects.link(ob_sphere)

# ---- scene / render settings (as saved in the file)
scene.frame_start = 1; scene.frame_end = 250; scene.frame_set(1)
scene.render.engine = 'BLENDER_EEVEE_NEXT'
scene.cycles.sampling_pattern = 'TABULATED_SOBOL'
scene.cycles.use_light_tree = False
scene.view_settings.view_transform = 'Filmic'
bpy.context.view_layer.update()

# ---- added for rendering (the .blend has no active camera and no usable light): camera, sun
cam_auto = bpy.data.cameras.new('AutoCamera')
cam_auto.lens = 50.0
cam_auto.sensor_width = 36.0
cam_auto.clip_end = 1000.0
ob_auto_camera = bpy.data.objects.new('AutoCamera', cam_auto)
scene.collection.objects.link(ob_auto_camera)
ob_auto_camera.location = (15.1954, -18.2345, 12.1563)
ob_auto_camera.rotation_euler = (1.09748, -7.21219e-08, 0.694738)
scene.camera = ob_auto_camera
light_auto_sun = bpy.data.lights.new('AutoSun', 'SUN')
light_auto_sun.energy = 3.0
light_auto_sun.angle = 0.0523599
ob_auto_sun = bpy.data.objects.new('AutoSun', light_auto_sun)
scene.collection.objects.link(ob_auto_sun)
ob_auto_sun.rotation_euler = (0.872665, 0.174533, 0.523599)
bpy.context.view_layer.update()
